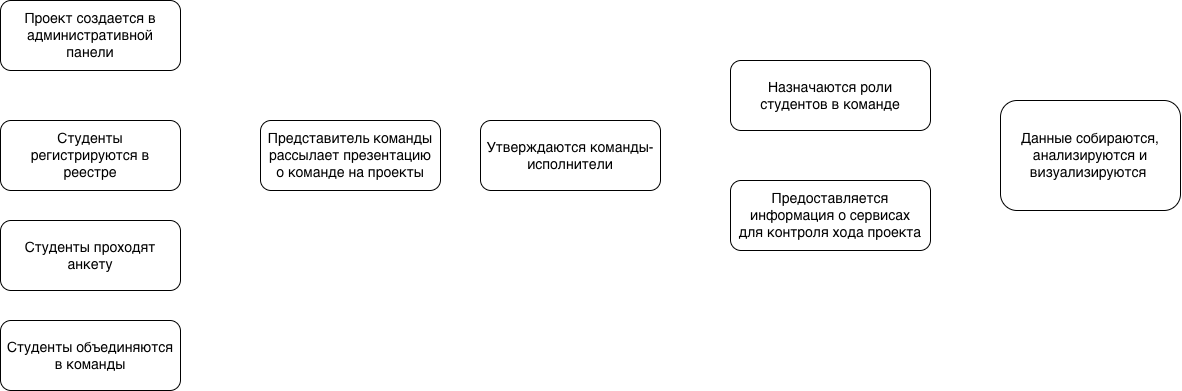

The diagram above was exported from draw.io. Its source (the exported page's mxGraphModel, read from the mxfile embedded in the PNG):
<mxGraphModel dx="1735" dy="1118" grid="1" gridSize="10" guides="1" tooltips="1" connect="1" arrows="1" fold="1" page="1" pageScale="1" pageWidth="827" pageHeight="1169" math="0" shadow="0">
  <root>
    <mxCell id="WIyWlLk6GJQsqaUBKTNV-0" />
    <mxCell id="WIyWlLk6GJQsqaUBKTNV-1" parent="WIyWlLk6GJQsqaUBKTNV-0" />
    <mxCell id="I_57XaFRziNIr_0MsJy--24" style="edgeStyle=orthogonalEdgeStyle;rounded=0;orthogonalLoop=1;jettySize=auto;html=1;entryX=0;entryY=0.5;entryDx=0;entryDy=0;endArrow=block;endFill=1;strokeColor=#FFFFFF;" edge="1" parent="WIyWlLk6GJQsqaUBKTNV-1" source="WIyWlLk6GJQsqaUBKTNV-3" target="I_57XaFRziNIr_0MsJy--5">
      <mxGeometry relative="1" as="geometry" />
    </mxCell>
    <mxCell id="WIyWlLk6GJQsqaUBKTNV-3" value="Проект создается в административной панели" style="rounded=1;whiteSpace=wrap;html=1;fontSize=14;glass=0;strokeWidth=1;shadow=0;spacingLeft=5;spacingRight=5;" parent="WIyWlLk6GJQsqaUBKTNV-1" vertex="1">
      <mxGeometry x="130" y="30" width="180" height="70" as="geometry" />
    </mxCell>
    <mxCell id="I_57XaFRziNIr_0MsJy--2" value="" style="edgeStyle=orthogonalEdgeStyle;rounded=0;orthogonalLoop=1;jettySize=auto;html=1;endArrow=block;endFill=1;strokeColor=#FFFFFF;" edge="1" parent="WIyWlLk6GJQsqaUBKTNV-1" source="I_57XaFRziNIr_0MsJy--0" target="I_57XaFRziNIr_0MsJy--1">
      <mxGeometry relative="1" as="geometry" />
    </mxCell>
    <mxCell id="I_57XaFRziNIr_0MsJy--0" value="Студенты регистрируются в реестре" style="rounded=1;whiteSpace=wrap;html=1;fontSize=14;glass=0;strokeWidth=1;shadow=0;spacingLeft=5;spacingRight=5;" vertex="1" parent="WIyWlLk6GJQsqaUBKTNV-1">
      <mxGeometry x="130" y="150" width="180" height="70" as="geometry" />
    </mxCell>
    <mxCell id="I_57XaFRziNIr_0MsJy--4" value="" style="edgeStyle=orthogonalEdgeStyle;rounded=0;orthogonalLoop=1;jettySize=auto;html=1;endArrow=block;endFill=1;strokeColor=#FFFFFF;" edge="1" parent="WIyWlLk6GJQsqaUBKTNV-1" source="I_57XaFRziNIr_0MsJy--1" target="I_57XaFRziNIr_0MsJy--3">
      <mxGeometry relative="1" as="geometry" />
    </mxCell>
    <mxCell id="I_57XaFRziNIr_0MsJy--1" value="Студенты проходят анкету" style="rounded=1;whiteSpace=wrap;html=1;fontSize=14;glass=0;strokeWidth=1;shadow=0;spacingLeft=5;spacingRight=5;" vertex="1" parent="WIyWlLk6GJQsqaUBKTNV-1">
      <mxGeometry x="130" y="250" width="180" height="70" as="geometry" />
    </mxCell>
    <mxCell id="I_57XaFRziNIr_0MsJy--10" style="edgeStyle=orthogonalEdgeStyle;rounded=0;orthogonalLoop=1;jettySize=auto;html=1;entryX=0;entryY=0.5;entryDx=0;entryDy=0;endArrow=block;endFill=1;strokeColor=#ffffff;" edge="1" parent="WIyWlLk6GJQsqaUBKTNV-1" source="I_57XaFRziNIr_0MsJy--3" target="I_57XaFRziNIr_0MsJy--5">
      <mxGeometry relative="1" as="geometry">
        <Array as="points">
          <mxPoint x="350" y="355" />
          <mxPoint x="350" y="185" />
        </Array>
      </mxGeometry>
    </mxCell>
    <mxCell id="I_57XaFRziNIr_0MsJy--3" value="Студенты объединяются в команды" style="rounded=1;whiteSpace=wrap;html=1;fontSize=14;glass=0;strokeWidth=1;shadow=0;spacingLeft=5;spacingRight=5;" vertex="1" parent="WIyWlLk6GJQsqaUBKTNV-1">
      <mxGeometry x="130" y="350" width="180" height="70" as="geometry" />
    </mxCell>
    <mxCell id="I_57XaFRziNIr_0MsJy--14" value="" style="edgeStyle=orthogonalEdgeStyle;rounded=0;orthogonalLoop=1;jettySize=auto;html=1;endArrow=block;endFill=1;strokeColor=#FFFFFF;" edge="1" parent="WIyWlLk6GJQsqaUBKTNV-1" source="I_57XaFRziNIr_0MsJy--5" target="I_57XaFRziNIr_0MsJy--13">
      <mxGeometry relative="1" as="geometry" />
    </mxCell>
    <mxCell id="I_57XaFRziNIr_0MsJy--5" value="Представитель команды рассылает презентацию о команде на проекты" style="rounded=1;whiteSpace=wrap;html=1;fontSize=14;glass=0;strokeWidth=1;shadow=0;spacingLeft=5;spacingRight=5;" vertex="1" parent="WIyWlLk6GJQsqaUBKTNV-1">
      <mxGeometry x="390" y="150" width="180" height="70" as="geometry" />
    </mxCell>
    <mxCell id="I_57XaFRziNIr_0MsJy--16" value="" style="edgeStyle=orthogonalEdgeStyle;rounded=0;orthogonalLoop=1;jettySize=auto;html=1;endArrow=block;endFill=1;strokeColor=#ffffff;" edge="1" parent="WIyWlLk6GJQsqaUBKTNV-1" source="I_57XaFRziNIr_0MsJy--13" target="I_57XaFRziNIr_0MsJy--15">
      <mxGeometry relative="1" as="geometry" />
    </mxCell>
    <mxCell id="I_57XaFRziNIr_0MsJy--19" style="edgeStyle=orthogonalEdgeStyle;rounded=0;orthogonalLoop=1;jettySize=auto;html=1;entryX=0;entryY=0.5;entryDx=0;entryDy=0;endArrow=block;endFill=1;strokeColor=#FFFFFF;" edge="1" parent="WIyWlLk6GJQsqaUBKTNV-1" source="I_57XaFRziNIr_0MsJy--13" target="I_57XaFRziNIr_0MsJy--18">
      <mxGeometry relative="1" as="geometry" />
    </mxCell>
    <mxCell id="I_57XaFRziNIr_0MsJy--13" value="Утверждаются команды-исполнители" style="rounded=1;whiteSpace=wrap;html=1;fontSize=14;glass=0;strokeWidth=1;shadow=0;spacingLeft=5;spacingRight=5;" vertex="1" parent="WIyWlLk6GJQsqaUBKTNV-1">
      <mxGeometry x="610" y="150" width="180" height="70" as="geometry" />
    </mxCell>
    <mxCell id="I_57XaFRziNIr_0MsJy--22" value="" style="edgeStyle=orthogonalEdgeStyle;rounded=0;orthogonalLoop=1;jettySize=auto;html=1;endArrow=block;endFill=1;strokeColor=#ffffff;" edge="1" parent="WIyWlLk6GJQsqaUBKTNV-1" source="I_57XaFRziNIr_0MsJy--15" target="I_57XaFRziNIr_0MsJy--21">
      <mxGeometry relative="1" as="geometry" />
    </mxCell>
    <mxCell id="I_57XaFRziNIr_0MsJy--15" value="Назначаются роли студентов в команде" style="rounded=1;whiteSpace=wrap;html=1;fontSize=14;glass=0;strokeWidth=1;shadow=0;spacingLeft=5;spacingRight=5;" vertex="1" parent="WIyWlLk6GJQsqaUBKTNV-1">
      <mxGeometry x="860" y="90" width="200" height="70" as="geometry" />
    </mxCell>
    <mxCell id="I_57XaFRziNIr_0MsJy--23" style="edgeStyle=orthogonalEdgeStyle;rounded=0;orthogonalLoop=1;jettySize=auto;html=1;endArrow=block;endFill=1;entryX=0;entryY=0.5;entryDx=0;entryDy=0;strokeColor=#FFFFFF;" edge="1" parent="WIyWlLk6GJQsqaUBKTNV-1" source="I_57XaFRziNIr_0MsJy--18" target="I_57XaFRziNIr_0MsJy--21">
      <mxGeometry relative="1" as="geometry">
        <mxPoint x="1110" y="180" as="targetPoint" />
      </mxGeometry>
    </mxCell>
    <mxCell id="I_57XaFRziNIr_0MsJy--18" value="&lt;div style=&quot;font-size: 14px;&quot;&gt;Предоставляется информация о сервисах для контроля хода проекта&lt;/div&gt;" style="rounded=1;whiteSpace=wrap;html=1;fontSize=14;glass=0;strokeWidth=1;shadow=0;spacingLeft=5;spacingRight=5;" vertex="1" parent="WIyWlLk6GJQsqaUBKTNV-1">
      <mxGeometry x="860" y="210" width="200" height="70" as="geometry" />
    </mxCell>
    <mxCell id="I_57XaFRziNIr_0MsJy--21" value="Данные собираются, анализируются и визуализируются&amp;nbsp;" style="rounded=1;whiteSpace=wrap;html=1;fontSize=14;glass=0;strokeWidth=1;shadow=0;spacingLeft=5;spacingRight=5;" vertex="1" parent="WIyWlLk6GJQsqaUBKTNV-1">
      <mxGeometry x="1130" y="130" width="180" height="110" as="geometry" />
    </mxCell>
  </root>
</mxGraphModel>